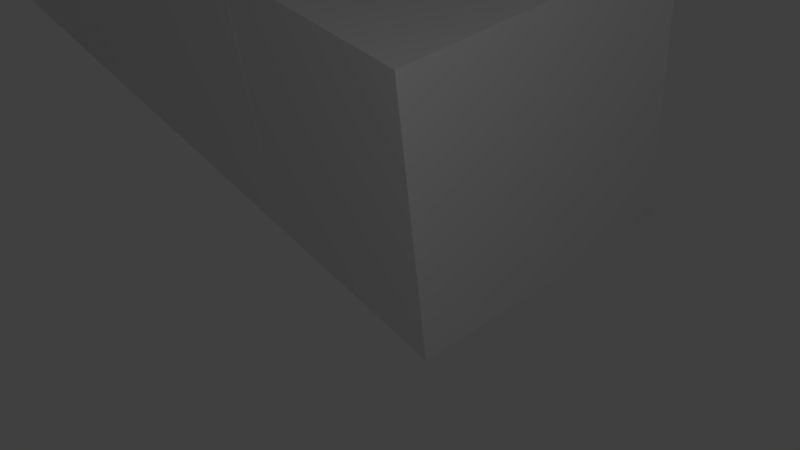# Source: stonesnake_nobone_.blend  (saved by Blender 2.79.0; exported with 4.5.12 LTS)
import bpy
from mathutils import Matrix  # noqa: F401  (used for matrix-valued properties, if any)

bpy.ops.wm.read_factory_settings(use_empty=True)
scene = bpy.context.scene
scene.name = 'Scene'

# ---- collections
col_collection_1 = bpy.data.collections.new('Collection 1'); scene.collection.children.link(col_collection_1)

# ---- materials (node trees are filled in below, after node groups)
mat_material1 = bpy.data.materials.new('Material1')
mat_material1.alpha_threshold = 0.0
mat_material1.use_transparent_shadow = False
mat_material1.preview_render_type = 'CUBE'
mat_material1.roughness = 0.5
mat_material0 = bpy.data.materials.new('Material0')
mat_material0.alpha_threshold = 0.0
mat_material0.use_transparent_shadow = False
mat_material0.roughness = 0.5
mat_material0.line_color = (0.0, 0.0, 0.0, 1.0)

# ---- material node trees

# ---- world
world_world = bpy.data.worlds.new('World'); scene.world = world_world
world_world.color = (0.05088, 0.05088, 0.05088)
world_world.use_sun_shadow = False
world_world.sun_shadow_jitter_overblur = 0.0
world_world.cycles.sampling_method = 'MANUAL'

# ---- cameras
cam_camera = bpy.data.cameras.new('Camera')
cam_camera.clip_end = 100.0
cam_camera.lens = 35.0
cam_camera.sensor_width = 32.0
cam_camera.sensor_height = 18.0
cam_camera.ortho_scale = 7.314
cam_camera.dof.focus_distance = 0.0
cam_camera.dof.aperture_fstop = 128.0

# ---- lights
light_lamp = bpy.data.lights.new('Lamp', 'POINT')
light_lamp.transmission_factor = 0.0
light_lamp.cutoff_distance = 30.0
light_lamp.energy = 600.0
light_lamp.shadow_buffer_clip_start = 1.001
light_lamp.shadow_soft_size = 0.1
light_lamp.shadow_maximum_resolution = 0.006
light_lamp.use_absolute_resolution = True

# ---- meshes
me_cube15 = bpy.data.meshes.new('Cube15')
me_cube15.from_pydata([(-1.0, -1.0, -1.0), (-1.0, -1.0, 1.0), (-1.0, 1.0, -1.0), (-1.0, 1.0, 1.0), (1.0, -1.0, -1.0), (1.0, -1.0, 1.0), (1.0, 1.0, -1.0), (1.0, 1.0, 1.0)], [], [(0, 1, 3, 2), (2, 3, 7, 6), (6, 7, 5, 4), (4, 5, 1, 0), (2, 6, 4, 0), (7, 3, 1, 5)])
_uv = me_cube15.uv_layers.new(name='UVMap')
_uv.uv.foreach_set('vector', [0.6667, 0.6667, 0.3333, 0.6667, 0.3333, 0.3333, 0.6667, 0.3333, 0.3333, 0.6667, 3.974e-08, 0.6667, 0.0, 0.3333, 0.3333, 0.3333, 0.3333, 0.3333, 1.291e-07, 0.3333, 0.0, 8.941e-08, 0.3333, 0.0, 0.3333, 0.3333, 0.3333, 3.974e-08, 0.6667, 0.0, 0.6667, 0.3333, 1.0, 0.3333, 0.6667, 0.3333, 0.6667, 2.98e-08, 1.0, 0.0, 0.3333, 0.6667, 0.3333, 1.0, 4.967e-08, 1.0, 0.0, 0.6667])
me_cube15.materials.append(mat_material1)
me_cube15.use_remesh_preserve_volume = False
me_cube15.use_remesh_preserve_attributes = False
me_cube15.use_mirror_vertex_groups = False
me_cube15.update()
me_cube14 = bpy.data.meshes.new('Cube14')
me_cube14.from_pydata([(-1.0, -1.0, -1.0), (-1.0, -1.0, 1.0), (-1.0, 1.0, -1.0), (-1.0, 1.0, 1.0), (1.0, -1.0, -1.0), (1.0, -1.0, 1.0), (1.0, 1.0, -1.0), (1.0, 1.0, 1.0)], [], [(0, 1, 3, 2), (2, 3, 7, 6), (6, 7, 5, 4), (4, 5, 1, 0), (2, 6, 4, 0), (7, 3, 1, 5)])
_uv = me_cube14.uv_layers.new(name='UVMap')
_uv.uv.foreach_set('vector', [0.6667, 0.6667, 0.3333, 0.6667, 0.3333, 0.3333, 0.6667, 0.3333, 0.3333, 0.6667, 3.974e-08, 0.6667, 0.0, 0.3333, 0.3333, 0.3333, 0.3333, 0.3333, 1.291e-07, 0.3333, 0.0, 8.941e-08, 0.3333, 0.0, 0.3333, 0.3333, 0.3333, 3.974e-08, 0.6667, 0.0, 0.6667, 0.3333, 1.0, 0.3333, 0.6667, 0.3333, 0.6667, 2.98e-08, 1.0, 0.0, 0.3333, 0.6667, 0.3333, 1.0, 4.967e-08, 1.0, 0.0, 0.6667])
me_cube14.materials.append(mat_material1)
me_cube14.use_remesh_preserve_volume = False
me_cube14.use_remesh_preserve_attributes = False
me_cube14.use_mirror_vertex_groups = False
me_cube14.update()
me_cube13 = bpy.data.meshes.new('Cube13')
me_cube13.from_pydata([(-1.0, -1.0, -1.0), (-1.0, -1.0, 1.0), (-1.0, 1.0, -1.0), (-1.0, 1.0, 1.0), (1.0, -1.0, -1.0), (1.0, -1.0, 1.0), (1.0, 1.0, -1.0), (1.0, 1.0, 1.0)], [], [(0, 1, 3, 2), (2, 3, 7, 6), (6, 7, 5, 4), (4, 5, 1, 0), (2, 6, 4, 0), (7, 3, 1, 5)])
_uv = me_cube13.uv_layers.new(name='UVMap')
_uv.uv.foreach_set('vector', [0.6667, 0.6667, 0.3333, 0.6667, 0.3333, 0.3333, 0.6667, 0.3333, 0.3333, 0.6667, 3.974e-08, 0.6667, 0.0, 0.3333, 0.3333, 0.3333, 0.3333, 0.3333, 1.291e-07, 0.3333, 0.0, 8.941e-08, 0.3333, 0.0, 0.3333, 0.3333, 0.3333, 3.974e-08, 0.6667, 0.0, 0.6667, 0.3333, 1.0, 0.3333, 0.6667, 0.3333, 0.6667, 2.98e-08, 1.0, 0.0, 0.3333, 0.6667, 0.3333, 1.0, 4.967e-08, 1.0, 0.0, 0.6667])
me_cube13.materials.append(mat_material1)
me_cube13.use_remesh_preserve_volume = False
me_cube13.use_remesh_preserve_attributes = False
me_cube13.use_mirror_vertex_groups = False
me_cube13.update()
me_cube12 = bpy.data.meshes.new('Cube12')
me_cube12.from_pydata([(-1.0, -1.0, -1.0), (-1.0, -1.0, 1.0), (-1.0, 1.0, -1.0), (-1.0, 1.0, 1.0), (1.0, -1.0, -1.0), (1.0, -1.0, 1.0), (1.0, 1.0, -1.0), (1.0, 1.0, 1.0)], [], [(0, 1, 3, 2), (2, 3, 7, 6), (6, 7, 5, 4), (4, 5, 1, 0), (2, 6, 4, 0), (7, 3, 1, 5)])
_uv = me_cube12.uv_layers.new(name='UVMap')
_uv.uv.foreach_set('vector', [0.6667, 0.6667, 0.3333, 0.6667, 0.3333, 0.3333, 0.6667, 0.3333, 0.3333, 0.6667, 3.974e-08, 0.6667, 0.0, 0.3333, 0.3333, 0.3333, 0.3333, 0.3333, 1.291e-07, 0.3333, 0.0, 8.941e-08, 0.3333, 0.0, 0.3333, 0.3333, 0.3333, 3.974e-08, 0.6667, 0.0, 0.6667, 0.3333, 1.0, 0.3333, 0.6667, 0.3333, 0.6667, 2.98e-08, 1.0, 0.0, 0.3333, 0.6667, 0.3333, 1.0, 4.967e-08, 1.0, 0.0, 0.6667])
me_cube12.materials.append(mat_material1)
me_cube12.use_remesh_preserve_volume = False
me_cube12.use_remesh_preserve_attributes = False
me_cube12.use_mirror_vertex_groups = False
me_cube12.update()
me_cube11 = bpy.data.meshes.new('Cube11')
me_cube11.from_pydata([(-1.0, -1.0, -1.0), (-1.0, -1.0, 1.0), (-1.0, 1.0, -1.0), (-1.0, 1.0, 1.0), (1.0, -1.0, -1.0), (1.0, -1.0, 1.0), (1.0, 1.0, -1.0), (1.0, 1.0, 1.0)], [], [(0, 1, 3, 2), (2, 3, 7, 6), (6, 7, 5, 4), (4, 5, 1, 0), (2, 6, 4, 0), (7, 3, 1, 5)])
_uv = me_cube11.uv_layers.new(name='UVMap')
_uv.uv.foreach_set('vector', [0.6667, 0.6667, 0.3333, 0.6667, 0.3333, 0.3333, 0.6667, 0.3333, 0.3333, 0.6667, 3.974e-08, 0.6667, 0.0, 0.3333, 0.3333, 0.3333, 0.3333, 0.3333, 1.291e-07, 0.3333, 0.0, 8.941e-08, 0.3333, 0.0, 0.3333, 0.3333, 0.3333, 3.974e-08, 0.6667, 0.0, 0.6667, 0.3333, 1.0, 0.3333, 0.6667, 0.3333, 0.6667, 2.98e-08, 1.0, 0.0, 0.3333, 0.6667, 0.3333, 1.0, 4.967e-08, 1.0, 0.0, 0.6667])
me_cube11.materials.append(mat_material1)
me_cube11.use_remesh_preserve_volume = False
me_cube11.use_remesh_preserve_attributes = False
me_cube11.use_mirror_vertex_groups = False
me_cube11.update()
me_cube10 = bpy.data.meshes.new('Cube10')
me_cube10.from_pydata([(-1.0, -1.0, -1.0), (-1.0, -1.0, 1.0), (-1.0, 1.0, -1.0), (-1.0, 1.0, 1.0), (1.0, -1.0, -1.0), (1.0, -1.0, 1.0), (1.0, 1.0, -1.0), (1.0, 1.0, 1.0)], [], [(0, 1, 3, 2), (2, 3, 7, 6), (6, 7, 5, 4), (4, 5, 1, 0), (2, 6, 4, 0), (7, 3, 1, 5)])
_uv = me_cube10.uv_layers.new(name='UVMap')
_uv.uv.foreach_set('vector', [0.6667, 0.6667, 0.3333, 0.6667, 0.3333, 0.3333, 0.6667, 0.3333, 0.3333, 0.6667, 3.974e-08, 0.6667, 0.0, 0.3333, 0.3333, 0.3333, 0.3333, 0.3333, 1.291e-07, 0.3333, 0.0, 8.941e-08, 0.3333, 0.0, 0.3333, 0.3333, 0.3333, 3.974e-08, 0.6667, 0.0, 0.6667, 0.3333, 1.0, 0.3333, 0.6667, 0.3333, 0.6667, 2.98e-08, 1.0, 0.0, 0.3333, 0.6667, 0.3333, 1.0, 4.967e-08, 1.0, 0.0, 0.6667])
me_cube10.materials.append(mat_material1)
me_cube10.use_remesh_preserve_volume = False
me_cube10.use_remesh_preserve_attributes = False
me_cube10.use_mirror_vertex_groups = False
me_cube10.update()
me_cube9 = bpy.data.meshes.new('Cube9')
me_cube9.from_pydata([(-1.0, -1.0, -1.0), (-1.0, -1.0, 1.0), (-1.0, 1.0, -1.0), (-1.0, 1.0, 1.0), (1.0, -1.0, -1.0), (1.0, -1.0, 1.0), (1.0, 1.0, -1.0), (1.0, 1.0, 1.0)], [], [(0, 1, 3, 2), (2, 3, 7, 6), (6, 7, 5, 4), (4, 5, 1, 0), (2, 6, 4, 0), (7, 3, 1, 5)])
_uv = me_cube9.uv_layers.new(name='UVMap')
_uv.uv.foreach_set('vector', [0.6667, 0.6667, 0.3333, 0.6667, 0.3333, 0.3333, 0.6667, 0.3333, 0.3333, 0.6667, 3.974e-08, 0.6667, 0.0, 0.3333, 0.3333, 0.3333, 0.3333, 0.3333, 1.291e-07, 0.3333, 0.0, 8.941e-08, 0.3333, 0.0, 0.3333, 0.3333, 0.3333, 3.974e-08, 0.6667, 0.0, 0.6667, 0.3333, 1.0, 0.3333, 0.6667, 0.3333, 0.6667, 2.98e-08, 1.0, 0.0, 0.3333, 0.6667, 0.3333, 1.0, 4.967e-08, 1.0, 0.0, 0.6667])
me_cube9.materials.append(mat_material1)
me_cube9.use_remesh_preserve_volume = False
me_cube9.use_remesh_preserve_attributes = False
me_cube9.use_mirror_vertex_groups = False
me_cube9.update()
me_cube8 = bpy.data.meshes.new('Cube8')
me_cube8.from_pydata([(-1.0, -1.0, -1.0), (-1.0, -1.0, 1.0), (-1.0, 1.0, -1.0), (-1.0, 1.0, 1.0), (1.0, -1.0, -1.0), (1.0, -1.0, 1.0), (1.0, 1.0, -1.0), (1.0, 1.0, 1.0)], [], [(0, 1, 3, 2), (2, 3, 7, 6), (6, 7, 5, 4), (4, 5, 1, 0), (2, 6, 4, 0), (7, 3, 1, 5)])
_uv = me_cube8.uv_layers.new(name='UVMap')
_uv.uv.foreach_set('vector', [0.6667, 0.6667, 0.3333, 0.6667, 0.3333, 0.3333, 0.6667, 0.3333, 0.3333, 0.6667, 3.974e-08, 0.6667, 0.0, 0.3333, 0.3333, 0.3333, 0.3333, 0.3333, 1.291e-07, 0.3333, 0.0, 8.941e-08, 0.3333, 0.0, 0.3333, 0.3333, 0.3333, 3.974e-08, 0.6667, 0.0, 0.6667, 0.3333, 1.0, 0.3333, 0.6667, 0.3333, 0.6667, 2.98e-08, 1.0, 0.0, 0.3333, 0.6667, 0.3333, 1.0, 4.967e-08, 1.0, 0.0, 0.6667])
me_cube8.materials.append(mat_material1)
me_cube8.use_remesh_preserve_volume = False
me_cube8.use_remesh_preserve_attributes = False
me_cube8.use_mirror_vertex_groups = False
me_cube8.update()
me_cube7 = bpy.data.meshes.new('Cube7')
me_cube7.from_pydata([(-1.0, -1.0, -1.0), (-1.0, -1.0, 1.0), (-1.0, 1.0, -1.0), (-1.0, 1.0, 1.0), (1.0, -1.0, -1.0), (1.0, -1.0, 1.0), (1.0, 1.0, -1.0), (1.0, 1.0, 1.0)], [], [(0, 1, 3, 2), (2, 3, 7, 6), (6, 7, 5, 4), (4, 5, 1, 0), (2, 6, 4, 0), (7, 3, 1, 5)])
_uv = me_cube7.uv_layers.new(name='UVMap')
_uv.uv.foreach_set('vector', [0.6667, 0.6667, 0.3333, 0.6667, 0.3333, 0.3333, 0.6667, 0.3333, 0.3333, 0.6667, 3.974e-08, 0.6667, 0.0, 0.3333, 0.3333, 0.3333, 0.3333, 0.3333, 1.291e-07, 0.3333, 0.0, 8.941e-08, 0.3333, 0.0, 0.3333, 0.3333, 0.3333, 3.974e-08, 0.6667, 0.0, 0.6667, 0.3333, 1.0, 0.3333, 0.6667, 0.3333, 0.6667, 2.98e-08, 1.0, 0.0, 0.3333, 0.6667, 0.3333, 1.0, 4.967e-08, 1.0, 0.0, 0.6667])
me_cube7.materials.append(mat_material1)
me_cube7.use_remesh_preserve_volume = False
me_cube7.use_remesh_preserve_attributes = False
me_cube7.use_mirror_vertex_groups = False
me_cube7.update()
me_cube5 = bpy.data.meshes.new('Cube5')
me_cube5.from_pydata([(-1.0, -1.0, -1.0), (-1.0, -1.0, 1.0), (-1.0, 1.0, -1.0), (-1.0, 1.0, 1.0), (1.0, -1.0, -1.0), (1.0, -1.0, 1.0), (1.0, 1.0, -1.0), (1.0, 1.0, 1.0)], [], [(0, 1, 3, 2), (2, 3, 7, 6), (6, 7, 5, 4), (4, 5, 1, 0), (2, 6, 4, 0), (7, 3, 1, 5)])
_uv = me_cube5.uv_layers.new(name='UVMap')
_uv.uv.foreach_set('vector', [0.6667, 0.6667, 0.3333, 0.6667, 0.3333, 0.3333, 0.6667, 0.3333, 0.3333, 0.6667, 3.974e-08, 0.6667, 0.0, 0.3333, 0.3333, 0.3333, 0.3333, 0.3333, 1.291e-07, 0.3333, 0.0, 8.941e-08, 0.3333, 0.0, 0.3333, 0.3333, 0.3333, 3.974e-08, 0.6667, 0.0, 0.6667, 0.3333, 1.0, 0.3333, 0.6667, 0.3333, 0.6667, 2.98e-08, 1.0, 0.0, 0.3333, 0.6667, 0.3333, 1.0, 4.967e-08, 1.0, 0.0, 0.6667])
me_cube5.materials.append(mat_material1)
me_cube5.use_remesh_preserve_volume = False
me_cube5.use_remesh_preserve_attributes = False
me_cube5.use_mirror_vertex_groups = False
me_cube5.update()
me_cube4 = bpy.data.meshes.new('Cube4')
me_cube4.from_pydata([(-1.0, -1.0, -1.0), (-1.0, -1.0, 1.0), (-1.0, 1.0, -1.0), (-1.0, 1.0, 1.0), (1.0, -1.0, -1.0), (1.0, -1.0, 1.0), (1.0, 1.0, -1.0), (1.0, 1.0, 1.0)], [], [(0, 1, 3, 2), (2, 3, 7, 6), (6, 7, 5, 4), (4, 5, 1, 0), (2, 6, 4, 0), (7, 3, 1, 5)])
_uv = me_cube4.uv_layers.new(name='UVMap')
_uv.uv.foreach_set('vector', [0.6667, 0.6667, 0.3333, 0.6667, 0.3333, 0.3333, 0.6667, 0.3333, 0.3333, 0.6667, 3.974e-08, 0.6667, 0.0, 0.3333, 0.3333, 0.3333, 0.3333, 0.3333, 1.291e-07, 0.3333, 0.0, 8.941e-08, 0.3333, 0.0, 0.3333, 0.3333, 0.3333, 3.974e-08, 0.6667, 0.0, 0.6667, 0.3333, 1.0, 0.3333, 0.6667, 0.3333, 0.6667, 2.98e-08, 1.0, 0.0, 0.3333, 0.6667, 0.3333, 1.0, 4.967e-08, 1.0, 0.0, 0.6667])
me_cube4.materials.append(mat_material1)
me_cube4.use_remesh_preserve_volume = False
me_cube4.use_remesh_preserve_attributes = False
me_cube4.use_mirror_vertex_groups = False
me_cube4.update()
me_cube3 = bpy.data.meshes.new('Cube3')
me_cube3.from_pydata([(-1.0, -1.0, -1.0), (-1.0, -1.0, 1.0), (-1.0, 1.0, -1.0), (-1.0, 1.0, 1.0), (1.0, -1.0, -1.0), (1.0, -1.0, 1.0), (1.0, 1.0, -1.0), (1.0, 1.0, 1.0)], [], [(0, 1, 3, 2), (2, 3, 7, 6), (6, 7, 5, 4), (4, 5, 1, 0), (2, 6, 4, 0), (7, 3, 1, 5)])
_uv = me_cube3.uv_layers.new(name='UVMap')
_uv.uv.foreach_set('vector', [0.6667, 0.6667, 0.3333, 0.6667, 0.3333, 0.3333, 0.6667, 0.3333, 0.3333, 0.6667, 3.974e-08, 0.6667, 0.0, 0.3333, 0.3333, 0.3333, 0.3333, 0.3333, 1.291e-07, 0.3333, 0.0, 8.941e-08, 0.3333, 0.0, 0.3333, 0.3333, 0.3333, 3.974e-08, 0.6667, 0.0, 0.6667, 0.3333, 1.0, 0.3333, 0.6667, 0.3333, 0.6667, 2.98e-08, 1.0, 0.0, 0.3333, 0.6667, 0.3333, 1.0, 4.967e-08, 1.0, 0.0, 0.6667])
me_cube3.materials.append(mat_material1)
me_cube3.use_remesh_preserve_volume = False
me_cube3.use_remesh_preserve_attributes = False
me_cube3.use_mirror_vertex_groups = False
me_cube3.update()
me_cube6 = bpy.data.meshes.new('Cube6')
me_cube6.from_pydata([(-1.0, -1.0, -1.0), (-1.0, -1.0, 1.0), (-1.0, 1.0, -1.0), (-1.0, 1.0, 1.0), (1.0, -1.0, -1.0), (1.0, -1.0, 1.0), (1.0, 1.0, -1.0), (1.0, 1.0, 1.0)], [], [(0, 1, 3, 2), (2, 3, 7, 6), (6, 7, 5, 4), (4, 5, 1, 0), (2, 6, 4, 0), (7, 3, 1, 5)])
_uv = me_cube6.uv_layers.new(name='UVMap')
_uv.uv.foreach_set('vector', [0.6667, 0.6667, 0.3333, 0.6667, 0.3333, 0.3333, 0.6667, 0.3333, 0.3333, 0.6667, 3.974e-08, 0.6667, 0.0, 0.3333, 0.3333, 0.3333, 0.3333, 0.3333, 1.291e-07, 0.3333, 0.0, 8.941e-08, 0.3333, 0.0, 0.3333, 0.3333, 0.3333, 3.974e-08, 0.6667, 0.0, 0.6667, 0.3333, 1.0, 0.3333, 0.6667, 0.3333, 0.6667, 2.98e-08, 1.0, 0.0, 0.3333, 0.6667, 0.3333, 1.0, 4.967e-08, 1.0, 0.0, 0.6667])
me_cube6.materials.append(mat_material1)
me_cube6.use_remesh_preserve_volume = False
me_cube6.use_remesh_preserve_attributes = False
me_cube6.use_mirror_vertex_groups = False
me_cube6.update()
me_cube2 = bpy.data.meshes.new('Cube2')
me_cube2.from_pydata([(-1.0, -1.0, -1.0), (-1.0, -1.0, 1.0), (-1.0, 1.0, -1.0), (-1.0, 1.0, 1.0), (1.0, -1.0, -1.0), (1.0, -1.0, 1.0), (1.0, 1.0, -1.0), (1.0, 1.0, 1.0)], [], [(0, 1, 3, 2), (2, 3, 7, 6), (6, 7, 5, 4), (4, 5, 1, 0), (2, 6, 4, 0), (7, 3, 1, 5)])
_uv = me_cube2.uv_layers.new(name='UVMap')
_uv.uv.foreach_set('vector', [0.6667, 0.6667, 0.3333, 0.6667, 0.3333, 0.3333, 0.6667, 0.3333, 0.3333, 0.6667, 3.974e-08, 0.6667, 0.0, 0.3333, 0.3333, 0.3333, 0.3333, 0.3333, 1.291e-07, 0.3333, 0.0, 8.941e-08, 0.3333, 0.0, 0.3333, 0.3333, 0.3333, 3.974e-08, 0.6667, 0.0, 0.6667, 0.3333, 1.0, 0.3333, 0.6667, 0.3333, 0.6667, 2.98e-08, 1.0, 0.0, 0.3333, 0.6667, 0.3333, 1.0, 4.967e-08, 1.0, 0.0, 0.6667])
me_cube2.materials.append(mat_material1)
me_cube2.use_remesh_preserve_volume = False
me_cube2.use_remesh_preserve_attributes = False
me_cube2.use_mirror_vertex_groups = False
me_cube2.update()
me_cube1 = bpy.data.meshes.new('Cube1')
me_cube1.from_pydata([(-1.0, -1.0, -1.0), (-1.0, -1.0, 1.0), (-1.0, 1.0, -1.0), (-1.0, 1.0, 1.0), (1.0, -1.0, -1.0), (1.0, -1.0, 1.0), (1.0, 1.0, -1.0), (1.0, 1.0, 1.0)], [], [(0, 1, 3, 2), (2, 3, 7, 6), (6, 7, 5, 4), (4, 5, 1, 0), (2, 6, 4, 0), (7, 3, 1, 5)])
_uv = me_cube1.uv_layers.new(name='UVMap')
_uv.uv.foreach_set('vector', [0.6667, 0.6667, 0.3333, 0.6667, 0.3333, 0.3333, 0.6667, 0.3333, 0.3333, 0.6667, 3.974e-08, 0.6667, 0.0, 0.3333, 0.3333, 0.3333, 0.3333, 0.3333, 1.291e-07, 0.3333, 0.0, 8.941e-08, 0.3333, 0.0, 0.3333, 0.3333, 0.3333, 3.974e-08, 0.6667, 0.0, 0.6667, 0.3333, 1.0, 0.3333, 0.6667, 0.3333, 0.6667, 2.98e-08, 1.0, 0.0, 0.3333, 0.6667, 0.3333, 1.0, 4.967e-08, 1.0, 0.0, 0.6667])
me_cube1.materials.append(mat_material1)
me_cube1.use_remesh_preserve_volume = False
me_cube1.use_remesh_preserve_attributes = False
me_cube1.use_mirror_vertex_groups = False
me_cube1.update()
me_cube0 = bpy.data.meshes.new('Cube0')
me_cube0.from_pydata([(1.0, 1.0, -1.0), (1.0, -1.0, -1.0), (-1.0, -1.0, -1.0), (-1.0, 1.0, -1.0), (1.0, 1.0, 1.0), (1.0, -1.0, 1.0), (-1.0, -1.0, 1.0), (-1.0, 1.0, 1.0)], [], [(0, 1, 2, 3), (4, 7, 6, 5), (0, 4, 5, 1), (1, 5, 6, 2), (2, 6, 7, 3), (4, 0, 3, 7)])
_uv = me_cube0.uv_layers.new(name='UVMap')
_uv.uv.foreach_set('vector', [1.987e-08, 0.6667, 0.3333, 0.6667, 0.3333, 1.0, 0.0, 1.0, 0.6667, 0.3333, 0.6667, 0.6667, 0.3333, 0.6667, 0.3333, 0.3333, 0.6667, 0.3333, 0.3333, 0.3333, 0.3333, 0.0, 0.6667, 1.987e-08, 2.98e-08, 0.3333, 0.0, 1.291e-07, 0.3333, 0.0, 0.3333, 0.3333, 1.0, 0.3333, 0.6667, 0.3333, 0.6667, 8.941e-08, 1.0, 0.0, 0.0, 0.3333, 0.3333, 0.3333, 0.3333, 0.6667, 2.98e-08, 0.6667])
me_cube0.materials.append(mat_material0)
me_cube0.use_remesh_preserve_volume = False
me_cube0.use_remesh_preserve_attributes = False
me_cube0.use_mirror_vertex_groups = False
me_cube0.update()
arm_armature_001 = bpy.data.armatures.new('Armature.001')  # bones are not reproduced

# ---- objects
ob_armature = bpy.data.objects.new('Armature', arm_armature_001)
ob_snaketail15 = bpy.data.objects.new('Snaketail15', me_cube15)
ob_snaketail14 = bpy.data.objects.new('Snaketail14', me_cube14)
ob_snaketail13 = bpy.data.objects.new('Snaketail13', me_cube13)
ob_snaketail12 = bpy.data.objects.new('Snaketail12', me_cube12)
ob_snaketail11 = bpy.data.objects.new('Snaketail11', me_cube11)
ob_snaketail10 = bpy.data.objects.new('Snaketail10', me_cube10)
ob_snaketail9 = bpy.data.objects.new('Snaketail9', me_cube9)
ob_snaketail8 = bpy.data.objects.new('Snaketail8', me_cube8)
ob_snaketail7 = bpy.data.objects.new('Snaketail7', me_cube7)
ob_snaketail5 = bpy.data.objects.new('Snaketail5', me_cube5)
ob_snaketail4 = bpy.data.objects.new('Snaketail4', me_cube4)
ob_snaketail3 = bpy.data.objects.new('Snaketail3', me_cube3)
ob_snaketail6 = bpy.data.objects.new('Snaketail6', me_cube6)
ob_snaketail2 = bpy.data.objects.new('Snaketail2', me_cube2)
ob_snaketail1 = bpy.data.objects.new('Snaketail1', me_cube1)
ob_snakehead = bpy.data.objects.new('Snakehead', me_cube0)
ob_lamp = bpy.data.objects.new('Lamp', light_lamp)
ob_camera = bpy.data.objects.new('Camera', cam_camera)

# ---- transforms, parenting, visibility, modifiers, constraints
ob_armature.location = (0.0, 0.0, 0.0)
ob_armature.rotation_euler = (1.571, 0.0, 0.0)
ob_armature.show_in_front = True
ob_armature.lineart.crease_threshold = 0.0
ob_snaketail15.location = (0.0, -120.0, 0.0)
ob_snaketail15.scale = (4.49, 4.49, 4.49)
ob_snaketail15.lineart.crease_threshold = 0.0
ob_snaketail14.location = (0.0, -112.0, 0.0)
ob_snaketail14.scale = (4.5, 4.5, 4.5)
ob_snaketail14.lineart.crease_threshold = 0.0
ob_snaketail13.location = (0.0, -104.0, 0.0)
ob_snaketail13.scale = (4.51, 4.51, 4.51)
ob_snaketail13.lineart.crease_threshold = 0.0
ob_snaketail12.location = (0.0, -96.0, 0.0)
ob_snaketail12.scale = (4.52, 4.52, 4.52)
ob_snaketail12.lineart.crease_threshold = 0.0
ob_snaketail11.location = (0.0, -88.0, 0.0)
ob_snaketail11.scale = (4.53, 4.53, 4.53)
ob_snaketail11.lineart.crease_threshold = 0.0
ob_snaketail10.location = (0.0, -80.0, 0.0)
ob_snaketail10.scale = (4.54, 4.54, 4.54)
ob_snaketail10.lineart.crease_threshold = 0.0
ob_snaketail9.location = (0.0, -72.0, 0.0)
ob_snaketail9.scale = (4.55, 4.55, 4.55)
ob_snaketail9.lineart.crease_threshold = 0.0
ob_snaketail8.location = (0.0, -64.0, 0.0)
ob_snaketail8.scale = (4.56, 4.56, 4.56)
ob_snaketail8.lineart.crease_threshold = 0.0
ob_snaketail7.location = (0.0, -56.0, 0.0)
ob_snaketail7.scale = (4.57, 4.57, 4.57)
ob_snaketail7.lineart.crease_threshold = 0.0
ob_snaketail5.location = (0.0, -40.0, 0.0)
ob_snaketail5.scale = (4.55, 4.55, 4.55)
ob_snaketail5.lineart.crease_threshold = 0.0
ob_snaketail4.location = (0.0, -32.0, 0.0)
ob_snaketail4.scale = (4.54, 4.54, 4.54)
ob_snaketail4.lineart.crease_threshold = 0.0
ob_snaketail3.location = (0.0, -24.0, 0.0)
ob_snaketail3.scale = (4.53, 4.53, 4.53)
ob_snaketail3.lineart.crease_threshold = 0.0
ob_snaketail6.location = (0.0, -48.0, 0.0)
ob_snaketail6.scale = (4.56, 4.56, 4.56)
ob_snaketail6.lineart.crease_threshold = 0.0
ob_snaketail2.location = (0.0, -16.0, 0.0)
ob_snaketail2.scale = (4.52, 4.52, 4.52)
ob_snaketail2.lineart.crease_threshold = 0.0
ob_snaketail1.location = (0.0, -8.0, 0.0)
ob_snaketail1.scale = (4.51, 4.51, 4.51)
ob_snaketail1.lineart.crease_threshold = 0.0
ob_snakehead.location = (0.0, 0.0, 0.0)
ob_snakehead.scale = (4.5, 4.5, 4.5)
ob_snakehead.lock_rotations_4d = False
ob_snakehead.empty_display_type = 'ARROWS'
ob_snakehead.lineart.crease_threshold = 0.0
ob_lamp.location = (8.149, 15.76, 13.39)
ob_lamp.rotation_euler = (0.6503, 0.05522, 1.866)
ob_lamp.lock_rotations_4d = False
ob_lamp.empty_display_type = 'ARROWS'
ob_lamp.color = (0.0, 0.0, 0.0, 0.0)
ob_lamp.lineart.crease_threshold = 0.0
ob_camera.location = (13.47, 18.1, 13.46)
ob_camera.rotation_euler = (0.8898, 0.09168, 2.501)
ob_camera.lock_rotations_4d = False
ob_camera.empty_display_type = 'ARROWS'
ob_camera.color = (0.0, 0.0, 0.0, 0.0)
ob_camera.display_type = 'WIRE'
ob_camera.lineart.crease_threshold = 0.0

# ---- collection membership
col_collection_1.objects.link(ob_armature)
col_collection_1.objects.link(ob_snaketail15)
col_collection_1.objects.link(ob_snaketail14)
col_collection_1.objects.link(ob_snaketail13)
col_collection_1.objects.link(ob_snaketail12)
col_collection_1.objects.link(ob_snaketail11)
col_collection_1.objects.link(ob_snaketail10)
col_collection_1.objects.link(ob_snaketail9)
col_collection_1.objects.link(ob_snaketail8)
col_collection_1.objects.link(ob_snaketail7)
col_collection_1.objects.link(ob_snaketail5)
col_collection_1.objects.link(ob_snaketail4)
col_collection_1.objects.link(ob_snaketail3)
col_collection_1.objects.link(ob_snaketail6)
col_collection_1.objects.link(ob_snaketail2)
col_collection_1.objects.link(ob_snaketail1)
col_collection_1.objects.link(ob_snakehead)
col_collection_1.objects.link(ob_lamp)
col_collection_1.objects.link(ob_camera)

# ---- scene / render settings (as saved in the file)
scene.camera = ob_camera
scene.frame_start = 1; scene.frame_end = 250; scene.frame_set(1)
scene.render.engine = 'BLENDER_EEVEE_NEXT'
scene.render.resolution_percentage = 50
scene.render.dither_intensity = 0.0
scene.cycles.use_denoising = False
scene.cycles.samples = 128
scene.cycles.sampling_pattern = 'TABULATED_SOBOL'
scene.cycles.use_adaptive_sampling = False
scene.cycles.use_light_tree = False
scene.cycles.blur_glossy = 0.0
scene.cycles.sample_clamp_indirect = 0.0
scene.view_settings.view_transform = 'Standard'
bpy.context.view_layer.update()
